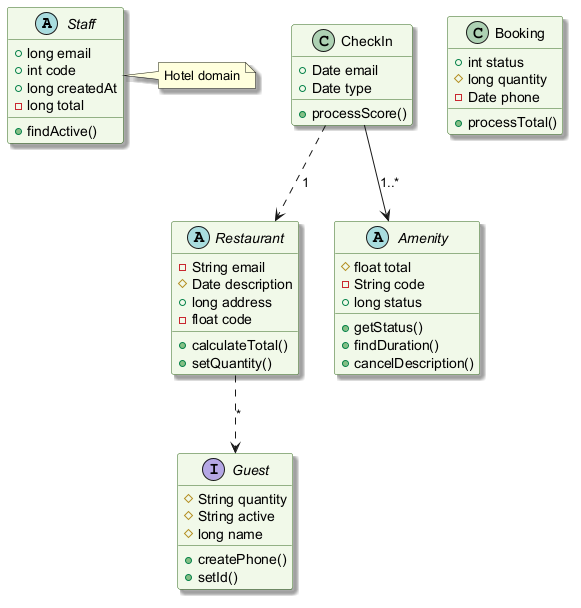

The diagram above was rendered by PlantUML. Its source (embedded in the PNG):
@startuml
skinparam backgroundColor #FFFFFF
skinparam classBackgroundColor #F1F8E9
skinparam classBorderColor #33691E
skinparam shadowing true
abstract class Staff {
  +long email
  +int code
  +long createdAt
  -long total
  +findActive()
}
abstract class Restaurant {
  -String email
  #Date description
  +long address
  -float code
  +calculateTotal()
  +setQuantity()
}
interface Guest {
  #String quantity
  #String active
  #long name
  +createPhone()
  +setId()
}
class CheckIn {
  +Date email
  +Date type
  +processScore()
}
class Booking {
  +int status
  #long quantity
  -Date phone
  +processTotal()
}
abstract class Amenity {
  #float total
  -String code
  +long status
  +getStatus()
  +findDuration()
  +cancelDescription()
}
Restaurant ..> Guest : "*"
CheckIn --> Amenity : "1..*"
CheckIn ..> Restaurant : "1"
note right of Staff : Hotel domain
@enduml